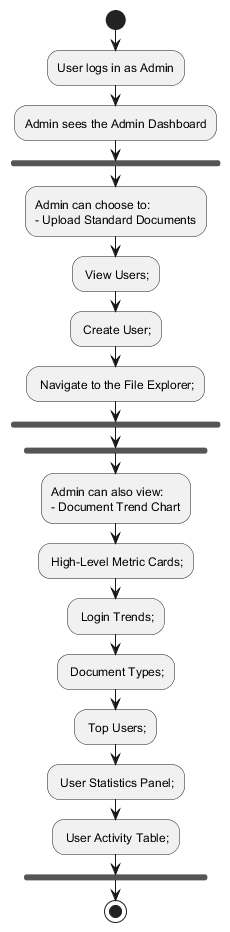

The diagram above was rendered by PlantUML. Its source (embedded in the PNG):
@startuml admin-dashboard-structure
start
:User logs in as Admin;
:Admin sees the Admin Dashboard;

fork
  :Admin can choose to:
  - Upload Standard Documents;
  - View Users;
  - Create User;
  - Navigate to the File Explorer;
endfork

fork
  :Admin can also view:
  - Document Trend Chart;
  - High-Level Metric Cards;
  - Login Trends;
  - Document Types;
  - Top Users;
  - User Statistics Panel;
  - User Activity Table;
endfork

stop
@enduml